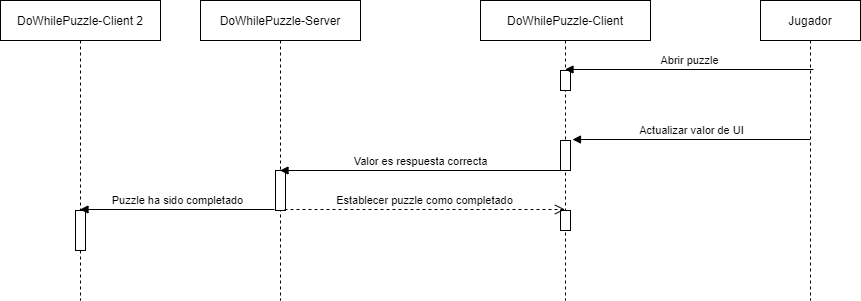

The diagram above was exported from draw.io. Its source (the exported page's mxGraphModel, read from the mxfile embedded in the PNG):
<mxGraphModel dx="1936" dy="806" grid="1" gridSize="10" guides="1" tooltips="1" connect="1" arrows="1" fold="1" page="1" pageScale="1" pageWidth="850" pageHeight="1100" math="0" shadow="0">
  <root>
    <mxCell id="0" />
    <mxCell id="1" parent="0" />
    <mxCell id="1kw1iPHr_pw8WjLesHk0-1" value="DoWhilePuzzle-Server" style="shape=umlLifeline;perimeter=lifelinePerimeter;whiteSpace=wrap;html=1;container=1;collapsible=0;recursiveResize=0;outlineConnect=0;" vertex="1" parent="1">
      <mxGeometry x="40" y="40" width="160" height="300" as="geometry" />
    </mxCell>
    <mxCell id="1kw1iPHr_pw8WjLesHk0-12" value="" style="html=1;points=[];perimeter=orthogonalPerimeter;" vertex="1" parent="1kw1iPHr_pw8WjLesHk0-1">
      <mxGeometry x="75" y="170" width="10" height="40" as="geometry" />
    </mxCell>
    <mxCell id="1kw1iPHr_pw8WjLesHk0-2" value="DoWhilePuzzle-Client" style="shape=umlLifeline;perimeter=lifelinePerimeter;whiteSpace=wrap;html=1;container=1;collapsible=0;recursiveResize=0;outlineConnect=0;" vertex="1" parent="1">
      <mxGeometry x="320" y="40" width="170" height="300" as="geometry" />
    </mxCell>
    <mxCell id="1kw1iPHr_pw8WjLesHk0-6" value="" style="html=1;points=[];perimeter=orthogonalPerimeter;" vertex="1" parent="1kw1iPHr_pw8WjLesHk0-2">
      <mxGeometry x="80" y="70" width="10" height="20" as="geometry" />
    </mxCell>
    <mxCell id="1kw1iPHr_pw8WjLesHk0-10" value="" style="html=1;points=[];perimeter=orthogonalPerimeter;" vertex="1" parent="1kw1iPHr_pw8WjLesHk0-2">
      <mxGeometry x="80" y="140" width="10" height="30" as="geometry" />
    </mxCell>
    <mxCell id="1kw1iPHr_pw8WjLesHk0-15" value="" style="html=1;points=[];perimeter=orthogonalPerimeter;" vertex="1" parent="1kw1iPHr_pw8WjLesHk0-2">
      <mxGeometry x="80" y="210" width="10" height="20" as="geometry" />
    </mxCell>
    <mxCell id="1kw1iPHr_pw8WjLesHk0-5" value="Valor es respuesta correcta" style="html=1;verticalAlign=bottom;endArrow=block;" edge="1" parent="1" target="1kw1iPHr_pw8WjLesHk0-1">
      <mxGeometry width="80" relative="1" as="geometry">
        <mxPoint x="400" y="210" as="sourcePoint" />
        <mxPoint x="290" y="200" as="targetPoint" />
      </mxGeometry>
    </mxCell>
    <mxCell id="1kw1iPHr_pw8WjLesHk0-7" value="Jugador" style="shape=umlLifeline;perimeter=lifelinePerimeter;whiteSpace=wrap;html=1;container=1;collapsible=0;recursiveResize=0;outlineConnect=0;" vertex="1" parent="1">
      <mxGeometry x="600" y="40" width="100" height="300" as="geometry" />
    </mxCell>
    <mxCell id="1kw1iPHr_pw8WjLesHk0-8" value="Abrir puzzle" style="html=1;verticalAlign=bottom;endArrow=block;exitX=0.53;exitY=0.23;exitDx=0;exitDy=0;exitPerimeter=0;" edge="1" parent="1" source="1kw1iPHr_pw8WjLesHk0-7" target="1kw1iPHr_pw8WjLesHk0-2">
      <mxGeometry width="80" relative="1" as="geometry">
        <mxPoint x="510" y="130" as="sourcePoint" />
        <mxPoint x="590" y="130" as="targetPoint" />
      </mxGeometry>
    </mxCell>
    <mxCell id="1kw1iPHr_pw8WjLesHk0-11" value="Actualizar valor de UI" style="html=1;verticalAlign=bottom;endArrow=block;entryX=1.2;entryY=-0.033;entryDx=0;entryDy=0;entryPerimeter=0;" edge="1" parent="1" source="1kw1iPHr_pw8WjLesHk0-7" target="1kw1iPHr_pw8WjLesHk0-10">
      <mxGeometry width="80" relative="1" as="geometry">
        <mxPoint x="590" y="160" as="sourcePoint" />
        <mxPoint x="550" y="160" as="targetPoint" />
      </mxGeometry>
    </mxCell>
    <mxCell id="1kw1iPHr_pw8WjLesHk0-14" value="Establecer puzzle como completado" style="html=1;verticalAlign=bottom;endArrow=open;dashed=1;endSize=8;exitX=0.9;exitY=0.975;exitDx=0;exitDy=0;exitPerimeter=0;" edge="1" parent="1" source="1kw1iPHr_pw8WjLesHk0-12" target="1kw1iPHr_pw8WjLesHk0-2">
      <mxGeometry relative="1" as="geometry">
        <mxPoint x="270" y="360" as="sourcePoint" />
        <mxPoint x="370" y="360" as="targetPoint" />
      </mxGeometry>
    </mxCell>
    <mxCell id="1kw1iPHr_pw8WjLesHk0-16" value="DoWhilePuzzle-Client 2" style="shape=umlLifeline;perimeter=lifelinePerimeter;whiteSpace=wrap;html=1;container=1;collapsible=0;recursiveResize=0;outlineConnect=0;" vertex="1" parent="1">
      <mxGeometry x="-160" y="40" width="160" height="300" as="geometry" />
    </mxCell>
    <mxCell id="1kw1iPHr_pw8WjLesHk0-18" value="" style="html=1;points=[];perimeter=orthogonalPerimeter;" vertex="1" parent="1kw1iPHr_pw8WjLesHk0-16">
      <mxGeometry x="75" y="210" width="10" height="40" as="geometry" />
    </mxCell>
    <mxCell id="1kw1iPHr_pw8WjLesHk0-17" value="Puzzle ha sido completado" style="html=1;verticalAlign=bottom;endArrow=block;exitX=-0.1;exitY=0.975;exitDx=0;exitDy=0;exitPerimeter=0;" edge="1" parent="1" source="1kw1iPHr_pw8WjLesHk0-12" target="1kw1iPHr_pw8WjLesHk0-16">
      <mxGeometry width="80" relative="1" as="geometry">
        <mxPoint x="-290" y="260" as="sourcePoint" />
        <mxPoint x="-210" y="260" as="targetPoint" />
      </mxGeometry>
    </mxCell>
  </root>
</mxGraphModel>